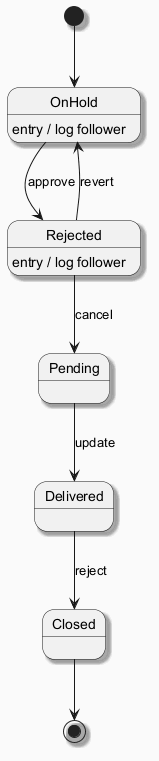

The diagram above was rendered by PlantUML. Its source (embedded in the PNG):
@startuml
skinparam backgroundColor #FAFAFA
skinparam classBackgroundColor #FFF3E0
skinparam classBorderColor #E65100
skinparam shadowing true
[*] --> OnHold
OnHold --> Rejected : approve
OnHold : entry / log follower
Rejected --> Pending : cancel
Rejected : entry / log follower
Pending --> Delivered : update
Delivered --> Closed : reject
Rejected --> OnHold : revert
Closed --> [*]
@enduml